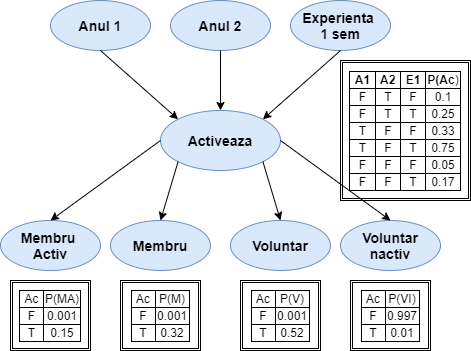

The diagram above was exported from draw.io. Its source (the exported page's mxGraphModel, read from the mxfile embedded in the PNG):
<mxGraphModel dx="1038" dy="531" grid="1" gridSize="10" guides="1" tooltips="1" connect="1" arrows="1" fold="1" page="1" pageScale="1" pageWidth="850" pageHeight="1100" math="0" shadow="0">
  <root>
    <mxCell id="0" />
    <mxCell id="1" parent="0" />
    <mxCell id="7U-qDD0MMAvXVruqMtGG-1" value="&lt;b&gt;&lt;font style=&quot;font-size: 14px&quot;&gt;Anul 1&lt;/font&gt;&lt;/b&gt;" style="ellipse;whiteSpace=wrap;html=1;fillColor=#dae8fc;strokeColor=#6c8ebf;" parent="1" vertex="1">
      <mxGeometry x="110" y="80" width="100" height="50" as="geometry" />
    </mxCell>
    <mxCell id="7U-qDD0MMAvXVruqMtGG-2" value="&lt;b&gt;&lt;font style=&quot;font-size: 14px&quot;&gt;Anul 2&lt;/font&gt;&lt;/b&gt;" style="ellipse;whiteSpace=wrap;html=1;fillColor=#dae8fc;strokeColor=#6c8ebf;" parent="1" vertex="1">
      <mxGeometry x="230" y="80" width="100" height="50" as="geometry" />
    </mxCell>
    <mxCell id="7U-qDD0MMAvXVruqMtGG-5" value="&lt;b&gt;&lt;font style=&quot;font-size: 14px&quot;&gt;Experienta &lt;br&gt;1 sem&lt;/font&gt;&lt;/b&gt;" style="ellipse;whiteSpace=wrap;html=1;fillColor=#dae8fc;strokeColor=#6c8ebf;" parent="1" vertex="1">
      <mxGeometry x="350" y="80" width="100" height="50" as="geometry" />
    </mxCell>
    <mxCell id="7U-qDD0MMAvXVruqMtGG-6" value="&lt;font style=&quot;font-size: 14px&quot;&gt;&lt;b&gt;Activeaza&lt;/b&gt;&lt;/font&gt;" style="ellipse;whiteSpace=wrap;html=1;fillColor=#dae8fc;strokeColor=#6c8ebf;" parent="1" vertex="1">
      <mxGeometry x="220" y="190" width="120" height="60" as="geometry" />
    </mxCell>
    <mxCell id="7U-qDD0MMAvXVruqMtGG-7" value="&lt;b&gt;&lt;font style=&quot;font-size: 14px&quot;&gt;Membru &lt;br&gt;Activ&lt;/font&gt;&lt;/b&gt;" style="ellipse;whiteSpace=wrap;html=1;fillColor=#dae8fc;strokeColor=#6c8ebf;" parent="1" vertex="1">
      <mxGeometry x="60" y="300" width="100" height="50" as="geometry" />
    </mxCell>
    <mxCell id="7U-qDD0MMAvXVruqMtGG-8" value="&lt;b&gt;&lt;font style=&quot;font-size: 14px&quot;&gt;Membru&lt;/font&gt;&lt;/b&gt;" style="ellipse;whiteSpace=wrap;html=1;fillColor=#dae8fc;strokeColor=#6c8ebf;" parent="1" vertex="1">
      <mxGeometry x="170" y="300" width="100" height="50" as="geometry" />
    </mxCell>
    <mxCell id="7U-qDD0MMAvXVruqMtGG-9" value="&lt;b&gt;&lt;font style=&quot;font-size: 14px&quot;&gt;Voluntar&lt;/font&gt;&lt;/b&gt;" style="ellipse;whiteSpace=wrap;html=1;fillColor=#dae8fc;strokeColor=#6c8ebf;" parent="1" vertex="1">
      <mxGeometry x="290" y="300" width="100" height="50" as="geometry" />
    </mxCell>
    <mxCell id="7U-qDD0MMAvXVruqMtGG-10" value="&lt;b&gt;&lt;font style=&quot;font-size: 14px&quot;&gt;Voluntar&lt;br&gt;nactiv&lt;br&gt;&lt;/font&gt;&lt;/b&gt;" style="ellipse;whiteSpace=wrap;html=1;fillColor=#dae8fc;strokeColor=#6c8ebf;" parent="1" vertex="1">
      <mxGeometry x="400" y="300" width="100" height="50" as="geometry" />
    </mxCell>
    <mxCell id="7U-qDD0MMAvXVruqMtGG-12" value="" style="endArrow=classic;html=1;exitX=0.5;exitY=1;exitDx=0;exitDy=0;entryX=0;entryY=0;entryDx=0;entryDy=0;" parent="1" source="7U-qDD0MMAvXVruqMtGG-1" target="7U-qDD0MMAvXVruqMtGG-6" edge="1">
      <mxGeometry width="50" height="50" relative="1" as="geometry">
        <mxPoint x="400" y="300" as="sourcePoint" />
        <mxPoint x="450" y="250" as="targetPoint" />
      </mxGeometry>
    </mxCell>
    <mxCell id="7U-qDD0MMAvXVruqMtGG-13" value="" style="endArrow=classic;html=1;exitX=0.5;exitY=1;exitDx=0;exitDy=0;" parent="1" source="7U-qDD0MMAvXVruqMtGG-2" target="7U-qDD0MMAvXVruqMtGG-6" edge="1">
      <mxGeometry width="50" height="50" relative="1" as="geometry">
        <mxPoint x="170" y="140" as="sourcePoint" />
        <mxPoint x="247.57359312880703" y="208.78679656440352" as="targetPoint" />
      </mxGeometry>
    </mxCell>
    <mxCell id="7U-qDD0MMAvXVruqMtGG-14" value="" style="endArrow=classic;html=1;exitX=0.5;exitY=1;exitDx=0;exitDy=0;entryX=1;entryY=0;entryDx=0;entryDy=0;" parent="1" source="7U-qDD0MMAvXVruqMtGG-5" target="7U-qDD0MMAvXVruqMtGG-6" edge="1">
      <mxGeometry width="50" height="50" relative="1" as="geometry">
        <mxPoint x="180" y="150" as="sourcePoint" />
        <mxPoint x="257.57359312880703" y="218.78679656440352" as="targetPoint" />
      </mxGeometry>
    </mxCell>
    <mxCell id="7U-qDD0MMAvXVruqMtGG-15" value="" style="endArrow=classic;html=1;exitX=0;exitY=0.5;exitDx=0;exitDy=0;entryX=0.5;entryY=0;entryDx=0;entryDy=0;" parent="1" source="7U-qDD0MMAvXVruqMtGG-6" target="7U-qDD0MMAvXVruqMtGG-7" edge="1">
      <mxGeometry width="50" height="50" relative="1" as="geometry">
        <mxPoint x="190" y="160" as="sourcePoint" />
        <mxPoint x="267.57359312880703" y="228.78679656440352" as="targetPoint" />
      </mxGeometry>
    </mxCell>
    <mxCell id="7U-qDD0MMAvXVruqMtGG-16" value="" style="endArrow=classic;html=1;exitX=0;exitY=1;exitDx=0;exitDy=0;entryX=0.5;entryY=0;entryDx=0;entryDy=0;" parent="1" source="7U-qDD0MMAvXVruqMtGG-6" target="7U-qDD0MMAvXVruqMtGG-8" edge="1">
      <mxGeometry width="50" height="50" relative="1" as="geometry">
        <mxPoint x="230" y="230" as="sourcePoint" />
        <mxPoint x="120" y="310" as="targetPoint" />
      </mxGeometry>
    </mxCell>
    <mxCell id="7U-qDD0MMAvXVruqMtGG-17" value="" style="endArrow=classic;html=1;entryX=0.5;entryY=0;entryDx=0;entryDy=0;exitX=1;exitY=1;exitDx=0;exitDy=0;" parent="1" source="7U-qDD0MMAvXVruqMtGG-6" target="7U-qDD0MMAvXVruqMtGG-9" edge="1">
      <mxGeometry width="50" height="50" relative="1" as="geometry">
        <mxPoint x="248" y="251" as="sourcePoint" />
        <mxPoint x="230" y="310" as="targetPoint" />
      </mxGeometry>
    </mxCell>
    <mxCell id="7U-qDD0MMAvXVruqMtGG-18" value="" style="endArrow=classic;html=1;entryX=0.5;entryY=0;entryDx=0;entryDy=0;exitX=1;exitY=0.5;exitDx=0;exitDy=0;" parent="1" source="7U-qDD0MMAvXVruqMtGG-6" target="7U-qDD0MMAvXVruqMtGG-10" edge="1">
      <mxGeometry width="50" height="50" relative="1" as="geometry">
        <mxPoint x="332.42640687119297" y="251.21320343559648" as="sourcePoint" />
        <mxPoint x="350" y="310" as="targetPoint" />
      </mxGeometry>
    </mxCell>
    <mxCell id="7U-qDD0MMAvXVruqMtGG-25" value="&lt;table border=&quot;1&quot; style=&quot;white-space: normal ; border: 1px solid rgb(0 , 0 , 0) ; border-collapse: collapse&quot;&gt;&lt;tbody&gt;&lt;tr&gt;&lt;td style=&quot;border-collapse: collapse&quot;&gt;&amp;nbsp;&lt;b&gt;A1&amp;nbsp;&lt;/b&gt;&lt;/td&gt;&lt;td&gt;&lt;b&gt;&amp;nbsp;A2&amp;nbsp;&lt;/b&gt;&lt;/td&gt;&lt;td&gt;&lt;b&gt;&amp;nbsp;E1&amp;nbsp;&lt;/b&gt;&lt;/td&gt;&lt;td&gt;&lt;b&gt;P(Ac&lt;/b&gt;)&lt;/td&gt;&lt;/tr&gt;&lt;tr&gt;&lt;td&gt;F&lt;/td&gt;&lt;td&gt;T&lt;/td&gt;&lt;td&gt;F&lt;/td&gt;&lt;td&gt;0.1&lt;/td&gt;&lt;/tr&gt;&lt;tr&gt;&lt;td&gt;F&lt;/td&gt;&lt;td&gt;T&lt;/td&gt;&lt;td&gt;T&lt;/td&gt;&lt;td&gt;0.25&lt;/td&gt;&lt;/tr&gt;&lt;tr&gt;&lt;td&gt;T&lt;/td&gt;&lt;td&gt;F&lt;/td&gt;&lt;td&gt;F&lt;/td&gt;&lt;td&gt;0.33&lt;/td&gt;&lt;/tr&gt;&lt;tr&gt;&lt;td&gt;T&lt;/td&gt;&lt;td&gt;F&lt;/td&gt;&lt;td&gt;T&lt;/td&gt;&lt;td&gt;0.75&lt;/td&gt;&lt;/tr&gt;&lt;tr&gt;&lt;td&gt;F&lt;/td&gt;&lt;td&gt;F&lt;/td&gt;&lt;td&gt;F&lt;/td&gt;&lt;td&gt;0.05&lt;/td&gt;&lt;/tr&gt;&lt;tr&gt;&lt;td&gt;F&lt;/td&gt;&lt;td&gt;F&lt;/td&gt;&lt;td&gt;T&lt;/td&gt;&lt;td&gt;0.17&lt;/td&gt;&lt;/tr&gt;&lt;/tbody&gt;&lt;/table&gt;" style="shape=ext;double=1;rounded=0;whiteSpace=wrap;html=1;strokeColor=#000000;fillColor=none;" parent="1" vertex="1">
      <mxGeometry x="400" y="140" width="130" height="140" as="geometry" />
    </mxCell>
    <mxCell id="7U-qDD0MMAvXVruqMtGG-26" value="&lt;table border=&quot;1&quot; style=&quot;border: 1px solid rgb(0 , 0 , 0) ; border-collapse: collapse&quot;&gt;&lt;tbody&gt;&lt;tr&gt;&lt;td&gt;&amp;nbsp;Ac&amp;nbsp;&lt;/td&gt;&lt;td&gt;P(MA)&lt;/td&gt;&lt;/tr&gt;&lt;tr&gt;&lt;td&gt;F&lt;/td&gt;&lt;td&gt;0.001&lt;/td&gt;&lt;/tr&gt;&lt;tr&gt;&lt;td&gt;T&lt;/td&gt;&lt;td&gt;0.15&lt;/td&gt;&lt;/tr&gt;&lt;/tbody&gt;&lt;/table&gt;" style="shape=ext;double=1;rounded=0;whiteSpace=wrap;html=1;strokeColor=#000000;fillColor=none;" parent="1" vertex="1">
      <mxGeometry x="70" y="360" width="80" height="70" as="geometry" />
    </mxCell>
    <mxCell id="7U-qDD0MMAvXVruqMtGG-27" value="&lt;table border=&quot;1&quot; style=&quot;border: 1px solid rgb(0 , 0 , 0) ; border-collapse: collapse&quot;&gt;&lt;tbody&gt;&lt;tr&gt;&lt;td&gt;&amp;nbsp;Ac&amp;nbsp;&lt;/td&gt;&lt;td&gt;P(M)&lt;/td&gt;&lt;/tr&gt;&lt;tr&gt;&lt;td&gt;F&lt;/td&gt;&lt;td&gt;0.001&lt;/td&gt;&lt;/tr&gt;&lt;tr&gt;&lt;td&gt;T&lt;/td&gt;&lt;td&gt;0.32&lt;/td&gt;&lt;/tr&gt;&lt;/tbody&gt;&lt;/table&gt;" style="shape=ext;double=1;rounded=0;whiteSpace=wrap;html=1;strokeColor=#000000;fillColor=none;" parent="1" vertex="1">
      <mxGeometry x="180" y="360" width="80" height="70" as="geometry" />
    </mxCell>
    <mxCell id="7U-qDD0MMAvXVruqMtGG-28" value="&lt;table border=&quot;1&quot; style=&quot;border: 1px solid rgb(0 , 0 , 0) ; border-collapse: collapse&quot;&gt;&lt;tbody&gt;&lt;tr&gt;&lt;td&gt;&amp;nbsp;Ac&amp;nbsp;&lt;/td&gt;&lt;td&gt;P(V)&lt;/td&gt;&lt;/tr&gt;&lt;tr&gt;&lt;td&gt;F&lt;/td&gt;&lt;td&gt;0.001&lt;/td&gt;&lt;/tr&gt;&lt;tr&gt;&lt;td&gt;T&lt;/td&gt;&lt;td&gt;0.52&lt;/td&gt;&lt;/tr&gt;&lt;/tbody&gt;&lt;/table&gt;" style="shape=ext;double=1;rounded=0;whiteSpace=wrap;html=1;strokeColor=#000000;fillColor=none;" parent="1" vertex="1">
      <mxGeometry x="300" y="360" width="80" height="70" as="geometry" />
    </mxCell>
    <mxCell id="7U-qDD0MMAvXVruqMtGG-29" value="&lt;table border=&quot;1&quot; style=&quot;border: 1px solid rgb(0 , 0 , 0) ; border-collapse: collapse&quot;&gt;&lt;tbody&gt;&lt;tr&gt;&lt;td&gt;&amp;nbsp;Ac&amp;nbsp;&lt;/td&gt;&lt;td&gt;P(VI)&lt;/td&gt;&lt;/tr&gt;&lt;tr&gt;&lt;td&gt;F&lt;/td&gt;&lt;td&gt;0.997&lt;/td&gt;&lt;/tr&gt;&lt;tr&gt;&lt;td&gt;T&lt;/td&gt;&lt;td&gt;0.01&lt;/td&gt;&lt;/tr&gt;&lt;/tbody&gt;&lt;/table&gt;" style="shape=ext;double=1;rounded=0;whiteSpace=wrap;html=1;strokeColor=#000000;fillColor=none;" parent="1" vertex="1">
      <mxGeometry x="410" y="360" width="80" height="70" as="geometry" />
    </mxCell>
  </root>
</mxGraphModel>